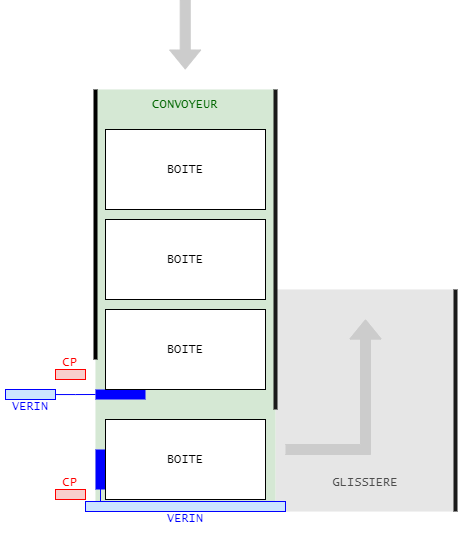

The diagram above was exported from draw.io. Its source (the exported page's mxGraphModel, read from the mxfile embedded in the PNG):
<mxGraphModel dx="1366" dy="722" grid="1" gridSize="10" guides="1" tooltips="1" connect="1" arrows="1" fold="1" page="1" pageScale="1" pageWidth="827" pageHeight="1169" math="0" shadow="0">
  <root>
    <mxCell id="0" />
    <mxCell id="1" parent="0" />
    <mxCell id="imqcvlIcjxOona3E_zUA-22" value="" style="rounded=0;whiteSpace=wrap;html=1;fillColor=#E6E6E6;strokeColor=none;strokeWidth=4;" vertex="1" parent="1">
      <mxGeometry x="290" y="400" width="180" height="222" as="geometry" />
    </mxCell>
    <mxCell id="imqcvlIcjxOona3E_zUA-15" value="" style="rounded=0;whiteSpace=wrap;html=1;fillColor=#d5e8d4;strokeColor=none;strokeWidth=4;" vertex="1" parent="1">
      <mxGeometry x="110" y="200" width="180" height="422" as="geometry" />
    </mxCell>
    <mxCell id="imqcvlIcjxOona3E_zUA-1" value="&lt;font face=&quot;Lucida Console&quot;&gt;BOITE&lt;/font&gt;" style="rounded=0;whiteSpace=wrap;html=1;" vertex="1" parent="1">
      <mxGeometry x="120" y="240" width="160" height="80" as="geometry" />
    </mxCell>
    <mxCell id="imqcvlIcjxOona3E_zUA-2" value="&lt;font face=&quot;Lucida Console&quot;&gt;BOITE&lt;/font&gt;" style="rounded=0;whiteSpace=wrap;html=1;" vertex="1" parent="1">
      <mxGeometry x="120" y="330" width="160" height="80" as="geometry" />
    </mxCell>
    <mxCell id="imqcvlIcjxOona3E_zUA-8" value="" style="rounded=0;whiteSpace=wrap;html=1;fillColor=#0000FF;strokeColor=none;fillStyle=auto;gradientColor=none;perimeterSpacing=8;" vertex="1" parent="1">
      <mxGeometry x="110" y="500" width="50" height="10" as="geometry" />
    </mxCell>
    <mxCell id="imqcvlIcjxOona3E_zUA-5" value="" style="rounded=0;whiteSpace=wrap;html=1;fillColor=#f8cecc;strokeColor=#FF0000;" vertex="1" parent="1">
      <mxGeometry x="70" y="600" width="30" height="10" as="geometry" />
    </mxCell>
    <mxCell id="imqcvlIcjxOona3E_zUA-6" value="" style="rounded=0;whiteSpace=wrap;html=1;fillColor=#f8cecc;strokeColor=#FF0000;" vertex="1" parent="1">
      <mxGeometry x="70" y="480" width="30" height="10" as="geometry" />
    </mxCell>
    <mxCell id="imqcvlIcjxOona3E_zUA-3" value="&lt;font face=&quot;Lucida Console&quot;&gt;BOITE&lt;/font&gt;" style="rounded=0;whiteSpace=wrap;html=1;" vertex="1" parent="1">
      <mxGeometry x="120" y="420" width="160" height="80" as="geometry" />
    </mxCell>
    <mxCell id="imqcvlIcjxOona3E_zUA-16" value="" style="rounded=0;whiteSpace=wrap;html=1;fillColor=#CCE5FF;strokeColor=#0000FF;fillStyle=auto;gradientColor=none;perimeterSpacing=8;" vertex="1" parent="1">
      <mxGeometry x="100" y="612" width="200" height="10" as="geometry" />
    </mxCell>
    <mxCell id="imqcvlIcjxOona3E_zUA-14" value="" style="endArrow=none;html=1;rounded=0;strokeWidth=4;strokeColor=#000000;entryX=0;entryY=0;entryDx=0;entryDy=0;" edge="1" parent="1" target="imqcvlIcjxOona3E_zUA-15">
      <mxGeometry width="50" height="50" relative="1" as="geometry">
        <mxPoint x="110" y="470" as="sourcePoint" />
        <mxPoint x="110" y="242" as="targetPoint" />
      </mxGeometry>
    </mxCell>
    <mxCell id="imqcvlIcjxOona3E_zUA-10" value="" style="endArrow=none;html=1;rounded=0;strokeWidth=4;strokeColor=#1A1A1A;entryX=1;entryY=0;entryDx=0;entryDy=0;" edge="1" parent="1" target="imqcvlIcjxOona3E_zUA-15">
      <mxGeometry width="50" height="50" relative="1" as="geometry">
        <mxPoint x="290" y="520" as="sourcePoint" />
        <mxPoint x="290" y="242" as="targetPoint" />
      </mxGeometry>
    </mxCell>
    <mxCell id="imqcvlIcjxOona3E_zUA-19" style="edgeStyle=orthogonalEdgeStyle;rounded=0;orthogonalLoop=1;jettySize=auto;html=1;endArrow=none;endFill=0;strokeColor=#0000FF;" edge="1" parent="1" source="imqcvlIcjxOona3E_zUA-17">
      <mxGeometry relative="1" as="geometry">
        <mxPoint x="110" y="505" as="targetPoint" />
      </mxGeometry>
    </mxCell>
    <mxCell id="imqcvlIcjxOona3E_zUA-17" value="" style="rounded=0;whiteSpace=wrap;html=1;fillColor=#CCE5FF;strokeColor=#0000FF;verticalAlign=middle;" vertex="1" parent="1">
      <mxGeometry x="20" y="500" width="50" height="10" as="geometry" />
    </mxCell>
    <mxCell id="imqcvlIcjxOona3E_zUA-24" value="" style="endArrow=none;html=1;rounded=0;strokeWidth=4;strokeColor=#1A1A1A;entryX=0;entryY=0;entryDx=0;entryDy=0;exitX=1;exitY=1;exitDx=0;exitDy=0;" edge="1" parent="1" source="imqcvlIcjxOona3E_zUA-22">
      <mxGeometry width="50" height="50" relative="1" as="geometry">
        <mxPoint x="470" y="630" as="sourcePoint" />
        <mxPoint x="470" y="400" as="targetPoint" />
      </mxGeometry>
    </mxCell>
    <mxCell id="imqcvlIcjxOona3E_zUA-26" value="" style="endArrow=classic;html=1;rounded=0;strokeColor=#CCCCCC;shape=flexArrow;fillColor=#CCCCCC;" edge="1" parent="1">
      <mxGeometry width="50" height="50" relative="1" as="geometry">
        <mxPoint x="300" y="560" as="sourcePoint" />
        <mxPoint x="380" y="430" as="targetPoint" />
        <Array as="points">
          <mxPoint x="400" y="560" />
          <mxPoint x="300" y="560" />
          <mxPoint x="380" y="560" />
        </Array>
      </mxGeometry>
    </mxCell>
    <mxCell id="imqcvlIcjxOona3E_zUA-27" value="" style="rounded=0;whiteSpace=wrap;html=1;fillColor=#0000FF;strokeColor=none;fillStyle=auto;gradientColor=none;perimeterSpacing=8;" vertex="1" parent="1">
      <mxGeometry x="110" y="560" width="10" height="40" as="geometry" />
    </mxCell>
    <mxCell id="imqcvlIcjxOona3E_zUA-4" value="&lt;font face=&quot;Lucida Console&quot;&gt;BOITE&lt;/font&gt;" style="rounded=0;whiteSpace=wrap;html=1;" vertex="1" parent="1">
      <mxGeometry x="120" y="530" width="160" height="80" as="geometry" />
    </mxCell>
    <mxCell id="imqcvlIcjxOona3E_zUA-30" style="rounded=0;orthogonalLoop=1;jettySize=auto;html=1;exitX=0.529;exitY=0.815;exitDx=0;exitDy=0;exitPerimeter=0;strokeColor=#0000FF;endArrow=none;endFill=0;" edge="1" parent="1">
      <mxGeometry relative="1" as="geometry">
        <mxPoint x="115" y="586.64" as="sourcePoint" />
        <mxPoint x="115" y="612" as="targetPoint" />
      </mxGeometry>
    </mxCell>
    <mxCell id="imqcvlIcjxOona3E_zUA-32" value="" style="endArrow=classic;html=1;rounded=0;exitX=0.5;exitY=0.766;exitDx=0;exitDy=0;exitPerimeter=0;strokeColor=#CCCCCC;shape=flexArrow;fillColor=#CCCCCC;" edge="1" parent="1">
      <mxGeometry width="50" height="50" relative="1" as="geometry">
        <mxPoint x="199.71" y="110" as="sourcePoint" />
        <mxPoint x="199.71" y="180" as="targetPoint" />
      </mxGeometry>
    </mxCell>
    <mxCell id="imqcvlIcjxOona3E_zUA-34" value="&lt;font face=&quot;Lucida Console&quot;&gt;CP&lt;/font&gt;" style="text;html=1;strokeColor=none;fillColor=none;align=center;verticalAlign=middle;whiteSpace=wrap;rounded=0;fontColor=#FF0000;" vertex="1" parent="1">
      <mxGeometry x="55" y="458" width="60" height="30" as="geometry" />
    </mxCell>
    <mxCell id="imqcvlIcjxOona3E_zUA-35" value="&lt;font face=&quot;Lucida Console&quot;&gt;CP&lt;/font&gt;" style="text;html=1;strokeColor=none;fillColor=none;align=center;verticalAlign=middle;whiteSpace=wrap;rounded=0;fontColor=#FF0000;" vertex="1" parent="1">
      <mxGeometry x="55" y="578" width="60" height="30" as="geometry" />
    </mxCell>
    <mxCell id="imqcvlIcjxOona3E_zUA-36" value="&lt;font face=&quot;Lucida Console&quot;&gt;VERIN&lt;/font&gt;" style="text;html=1;strokeColor=none;fillColor=none;align=center;verticalAlign=middle;whiteSpace=wrap;rounded=0;fontColor=#0000FF;" vertex="1" parent="1">
      <mxGeometry x="170" y="614" width="60" height="30" as="geometry" />
    </mxCell>
    <mxCell id="imqcvlIcjxOona3E_zUA-37" value="&lt;font face=&quot;Lucida Console&quot;&gt;VERIN&lt;/font&gt;" style="text;html=1;strokeColor=none;fillColor=none;align=center;verticalAlign=middle;whiteSpace=wrap;rounded=0;fontColor=#0000FF;" vertex="1" parent="1">
      <mxGeometry x="15" y="502" width="60" height="30" as="geometry" />
    </mxCell>
    <mxCell id="imqcvlIcjxOona3E_zUA-38" value="&lt;font face=&quot;Lucida Console&quot;&gt;CONVOYEUR&lt;/font&gt;" style="text;html=1;strokeColor=none;fillColor=none;align=center;verticalAlign=middle;whiteSpace=wrap;rounded=0;fontColor=#006600;" vertex="1" parent="1">
      <mxGeometry x="170" y="200" width="60" height="30" as="geometry" />
    </mxCell>
    <mxCell id="imqcvlIcjxOona3E_zUA-39" value="&lt;font color=&quot;#4d4d4d&quot; face=&quot;Lucida Console&quot;&gt;GLISSIERE&lt;/font&gt;" style="text;html=1;strokeColor=none;fillColor=none;align=center;verticalAlign=middle;whiteSpace=wrap;rounded=0;fontColor=#006600;" vertex="1" parent="1">
      <mxGeometry x="350" y="578" width="60" height="30" as="geometry" />
    </mxCell>
  </root>
</mxGraphModel>